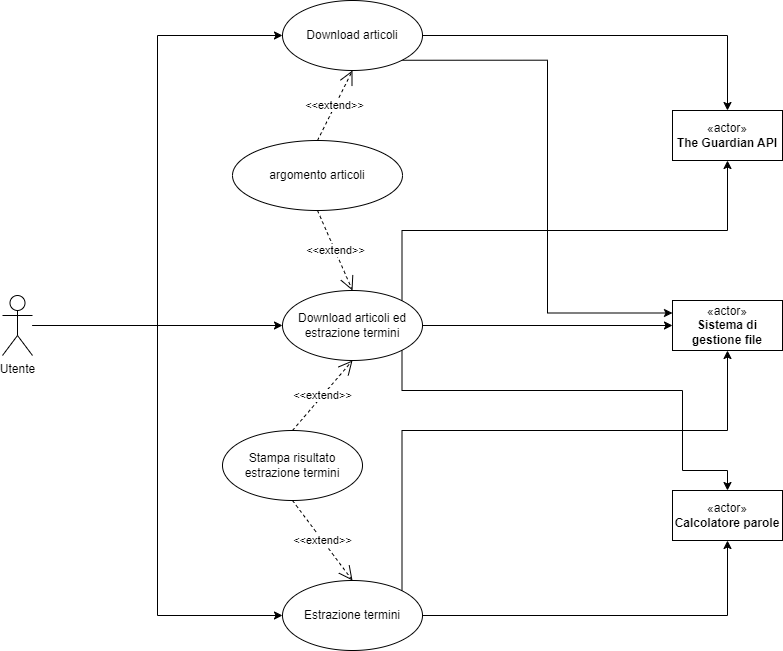

The diagram above was exported from draw.io. Its source (the exported page's mxGraphModel, read from the mxfile embedded in the PNG):
<mxGraphModel dx="1674" dy="841" grid="1" gridSize="10" guides="1" tooltips="1" connect="1" arrows="1" fold="1" page="1" pageScale="1" pageWidth="827" pageHeight="1169" math="0" shadow="0">
  <root>
    <mxCell id="0" />
    <mxCell id="1" parent="0" />
    <mxCell id="0G4lMr11nP_urS0lN1Pb-7" style="edgeStyle=orthogonalEdgeStyle;rounded=0;orthogonalLoop=1;jettySize=auto;html=1;entryX=0;entryY=0.5;entryDx=0;entryDy=0;" parent="1" source="WsEqkWgdP3N2AEXELzFV-2" target="WsEqkWgdP3N2AEXELzFV-6" edge="1">
      <mxGeometry relative="1" as="geometry" />
    </mxCell>
    <mxCell id="0G4lMr11nP_urS0lN1Pb-9" style="edgeStyle=orthogonalEdgeStyle;rounded=0;orthogonalLoop=1;jettySize=auto;html=1;entryX=0;entryY=0.5;entryDx=0;entryDy=0;" parent="1" source="WsEqkWgdP3N2AEXELzFV-2" target="WsEqkWgdP3N2AEXELzFV-8" edge="1">
      <mxGeometry relative="1" as="geometry" />
    </mxCell>
    <mxCell id="0G4lMr11nP_urS0lN1Pb-36" style="edgeStyle=orthogonalEdgeStyle;rounded=0;orthogonalLoop=1;jettySize=auto;html=1;" parent="1" source="WsEqkWgdP3N2AEXELzFV-2" target="WsEqkWgdP3N2AEXELzFV-7" edge="1">
      <mxGeometry relative="1" as="geometry" />
    </mxCell>
    <mxCell id="WsEqkWgdP3N2AEXELzFV-2" value="Utente" style="shape=umlActor;verticalLabelPosition=bottom;verticalAlign=top;html=1;" parent="1" vertex="1">
      <mxGeometry x="10" y="325" width="30" height="60" as="geometry" />
    </mxCell>
    <mxCell id="0G4lMr11nP_urS0lN1Pb-32" style="edgeStyle=orthogonalEdgeStyle;rounded=0;orthogonalLoop=1;jettySize=auto;html=1;" parent="1" source="WsEqkWgdP3N2AEXELzFV-6" target="0G4lMr11nP_urS0lN1Pb-4" edge="1">
      <mxGeometry relative="1" as="geometry" />
    </mxCell>
    <mxCell id="0G4lMr11nP_urS0lN1Pb-33" style="edgeStyle=orthogonalEdgeStyle;rounded=0;orthogonalLoop=1;jettySize=auto;html=1;exitX=1;exitY=1;exitDx=0;exitDy=0;entryX=0;entryY=0.25;entryDx=0;entryDy=0;" parent="1" source="WsEqkWgdP3N2AEXELzFV-6" target="0G4lMr11nP_urS0lN1Pb-6" edge="1">
      <mxGeometry relative="1" as="geometry" />
    </mxCell>
    <mxCell id="WsEqkWgdP3N2AEXELzFV-6" value="Download articoli" style="ellipse;whiteSpace=wrap;html=1;" parent="1" vertex="1">
      <mxGeometry x="290" y="30" width="140" height="70" as="geometry" />
    </mxCell>
    <mxCell id="0G4lMr11nP_urS0lN1Pb-30" style="edgeStyle=orthogonalEdgeStyle;rounded=0;orthogonalLoop=1;jettySize=auto;html=1;exitX=1;exitY=0.5;exitDx=0;exitDy=0;entryX=0;entryY=0.5;entryDx=0;entryDy=0;" parent="1" source="WsEqkWgdP3N2AEXELzFV-7" target="0G4lMr11nP_urS0lN1Pb-6" edge="1">
      <mxGeometry relative="1" as="geometry" />
    </mxCell>
    <mxCell id="0G4lMr11nP_urS0lN1Pb-39" style="edgeStyle=orthogonalEdgeStyle;rounded=0;orthogonalLoop=1;jettySize=auto;html=1;exitX=1;exitY=0;exitDx=0;exitDy=0;entryX=0.5;entryY=1;entryDx=0;entryDy=0;" parent="1" source="WsEqkWgdP3N2AEXELzFV-7" target="0G4lMr11nP_urS0lN1Pb-4" edge="1">
      <mxGeometry relative="1" as="geometry">
        <Array as="points">
          <mxPoint x="410" y="260" />
          <mxPoint x="735" y="260" />
        </Array>
      </mxGeometry>
    </mxCell>
    <mxCell id="0G4lMr11nP_urS0lN1Pb-40" style="edgeStyle=orthogonalEdgeStyle;rounded=0;orthogonalLoop=1;jettySize=auto;html=1;exitX=1;exitY=1;exitDx=0;exitDy=0;entryX=0.5;entryY=0;entryDx=0;entryDy=0;" parent="1" source="WsEqkWgdP3N2AEXELzFV-7" target="0G4lMr11nP_urS0lN1Pb-3" edge="1">
      <mxGeometry relative="1" as="geometry">
        <Array as="points">
          <mxPoint x="410" y="420" />
          <mxPoint x="690" y="420" />
          <mxPoint x="690" y="500" />
          <mxPoint x="735" y="500" />
        </Array>
      </mxGeometry>
    </mxCell>
    <mxCell id="WsEqkWgdP3N2AEXELzFV-7" value="Download articoli ed estrazione termini" style="ellipse;whiteSpace=wrap;html=1;" parent="1" vertex="1">
      <mxGeometry x="290" y="320" width="140" height="70" as="geometry" />
    </mxCell>
    <mxCell id="0G4lMr11nP_urS0lN1Pb-28" style="edgeStyle=orthogonalEdgeStyle;rounded=0;orthogonalLoop=1;jettySize=auto;html=1;" parent="1" source="WsEqkWgdP3N2AEXELzFV-8" target="0G4lMr11nP_urS0lN1Pb-3" edge="1">
      <mxGeometry relative="1" as="geometry" />
    </mxCell>
    <mxCell id="0G4lMr11nP_urS0lN1Pb-38" style="edgeStyle=orthogonalEdgeStyle;rounded=0;orthogonalLoop=1;jettySize=auto;html=1;exitX=1;exitY=0;exitDx=0;exitDy=0;entryX=0.5;entryY=1;entryDx=0;entryDy=0;" parent="1" source="WsEqkWgdP3N2AEXELzFV-8" target="0G4lMr11nP_urS0lN1Pb-6" edge="1">
      <mxGeometry relative="1" as="geometry">
        <Array as="points">
          <mxPoint x="410" y="460" />
          <mxPoint x="735" y="460" />
        </Array>
      </mxGeometry>
    </mxCell>
    <mxCell id="WsEqkWgdP3N2AEXELzFV-8" value="Estrazione termini" style="ellipse;whiteSpace=wrap;html=1;" parent="1" vertex="1">
      <mxGeometry x="290" y="610" width="140" height="70" as="geometry" />
    </mxCell>
    <mxCell id="0G4lMr11nP_urS0lN1Pb-3" value="«actor»&lt;br&gt;&lt;b&gt;Calcolatore parole&lt;/b&gt;" style="html=1;whiteSpace=wrap;" parent="1" vertex="1">
      <mxGeometry x="680" y="520" width="110" height="50" as="geometry" />
    </mxCell>
    <mxCell id="0G4lMr11nP_urS0lN1Pb-4" value="«actor»&lt;br&gt;&lt;b&gt;The Guardian API&lt;/b&gt;" style="html=1;whiteSpace=wrap;" parent="1" vertex="1">
      <mxGeometry x="680" y="140" width="110" height="50" as="geometry" />
    </mxCell>
    <mxCell id="0G4lMr11nP_urS0lN1Pb-6" value="«actor»&lt;br&gt;&lt;b&gt;Sistema di gestione file&lt;/b&gt;" style="html=1;whiteSpace=wrap;" parent="1" vertex="1">
      <mxGeometry x="680" y="330" width="110" height="50" as="geometry" />
    </mxCell>
    <mxCell id="0G4lMr11nP_urS0lN1Pb-34" value="argomento articoli" style="ellipse;whiteSpace=wrap;html=1;" parent="1" vertex="1">
      <mxGeometry x="240" y="170" width="170" height="70" as="geometry" />
    </mxCell>
    <mxCell id="0G4lMr11nP_urS0lN1Pb-41" value="&amp;lt;&amp;lt;extend&amp;gt;&amp;gt;" style="endArrow=open;endSize=12;dashed=1;html=1;rounded=0;entryX=0.5;entryY=1;entryDx=0;entryDy=0;exitX=0.5;exitY=0;exitDx=0;exitDy=0;" parent="1" source="0G4lMr11nP_urS0lN1Pb-34" target="WsEqkWgdP3N2AEXELzFV-6" edge="1">
      <mxGeometry width="160" relative="1" as="geometry">
        <mxPoint x="254" y="164.5" as="sourcePoint" />
        <mxPoint x="414" y="164.5" as="targetPoint" />
      </mxGeometry>
    </mxCell>
    <mxCell id="0G4lMr11nP_urS0lN1Pb-42" value="&amp;lt;&amp;lt;extend&amp;gt;&amp;gt;" style="endArrow=open;endSize=12;dashed=1;html=1;rounded=0;entryX=0.5;entryY=0;entryDx=0;entryDy=0;exitX=0.5;exitY=1;exitDx=0;exitDy=0;" parent="1" source="0G4lMr11nP_urS0lN1Pb-34" target="WsEqkWgdP3N2AEXELzFV-7" edge="1">
      <mxGeometry width="160" relative="1" as="geometry">
        <mxPoint x="290" y="330" as="sourcePoint" />
        <mxPoint x="380" y="250" as="targetPoint" />
      </mxGeometry>
    </mxCell>
    <mxCell id="WmK68cmX8bzQiV0nCqxo-2" value="Stampa risultato estrazione termini" style="ellipse;whiteSpace=wrap;html=1;" parent="1" vertex="1">
      <mxGeometry x="230" y="460" width="140" height="70" as="geometry" />
    </mxCell>
    <mxCell id="WmK68cmX8bzQiV0nCqxo-6" value="&amp;lt;&amp;lt;extend&amp;gt;&amp;gt;" style="endArrow=open;endSize=12;dashed=1;html=1;rounded=0;entryX=0.5;entryY=0;entryDx=0;entryDy=0;exitX=0.5;exitY=1;exitDx=0;exitDy=0;" parent="1" source="WmK68cmX8bzQiV0nCqxo-2" target="WsEqkWgdP3N2AEXELzFV-8" edge="1">
      <mxGeometry width="160" relative="1" as="geometry">
        <mxPoint x="255" y="530" as="sourcePoint" />
        <mxPoint x="290" y="610" as="targetPoint" />
      </mxGeometry>
    </mxCell>
    <mxCell id="WmK68cmX8bzQiV0nCqxo-7" value="&amp;lt;&amp;lt;extend&amp;gt;&amp;gt;" style="endArrow=open;endSize=12;dashed=1;html=1;rounded=0;entryX=0.5;entryY=1;entryDx=0;entryDy=0;exitX=0.5;exitY=0;exitDx=0;exitDy=0;" parent="1" source="WmK68cmX8bzQiV0nCqxo-2" target="WsEqkWgdP3N2AEXELzFV-7" edge="1">
      <mxGeometry width="160" relative="1" as="geometry">
        <mxPoint x="330" y="420" as="sourcePoint" />
        <mxPoint x="365" y="500" as="targetPoint" />
      </mxGeometry>
    </mxCell>
  </root>
</mxGraphModel>